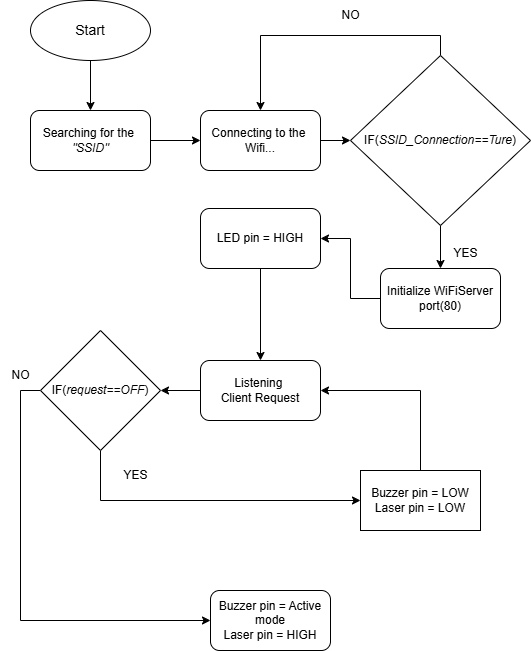

The diagram above was exported from draw.io. Its source (the exported page's mxGraphModel, read from the mxfile embedded in the PNG):
<mxGraphModel dx="1426" dy="827" grid="1" gridSize="10" guides="1" tooltips="1" connect="1" arrows="1" fold="1" page="1" pageScale="1" pageWidth="827" pageHeight="1169" math="0" shadow="0">
  <root>
    <mxCell id="WIyWlLk6GJQsqaUBKTNV-0" />
    <mxCell id="WIyWlLk6GJQsqaUBKTNV-1" parent="WIyWlLk6GJQsqaUBKTNV-0" />
    <mxCell id="wvTSAz2SrKNTCXebHdEB-5" value="" style="edgeStyle=orthogonalEdgeStyle;rounded=0;orthogonalLoop=1;jettySize=auto;html=1;" edge="1" parent="WIyWlLk6GJQsqaUBKTNV-1" source="wvTSAz2SrKNTCXebHdEB-0" target="wvTSAz2SrKNTCXebHdEB-3">
      <mxGeometry relative="1" as="geometry" />
    </mxCell>
    <mxCell id="wvTSAz2SrKNTCXebHdEB-0" value="&lt;font style=&quot;font-size: 14px;&quot;&gt;Start&lt;/font&gt;" style="ellipse;whiteSpace=wrap;html=1;" vertex="1" parent="WIyWlLk6GJQsqaUBKTNV-1">
      <mxGeometry x="190" y="50" width="120" height="60" as="geometry" />
    </mxCell>
    <mxCell id="wvTSAz2SrKNTCXebHdEB-7" value="" style="edgeStyle=orthogonalEdgeStyle;rounded=0;orthogonalLoop=1;jettySize=auto;html=1;" edge="1" parent="WIyWlLk6GJQsqaUBKTNV-1" source="wvTSAz2SrKNTCXebHdEB-3" target="wvTSAz2SrKNTCXebHdEB-6">
      <mxGeometry relative="1" as="geometry" />
    </mxCell>
    <mxCell id="wvTSAz2SrKNTCXebHdEB-3" value="Searching for the&amp;nbsp;&lt;div&gt;&lt;i&gt;&quot;SSID&quot;&lt;/i&gt;&lt;/div&gt;" style="rounded=1;whiteSpace=wrap;html=1;" vertex="1" parent="WIyWlLk6GJQsqaUBKTNV-1">
      <mxGeometry x="190" y="160" width="120" height="60" as="geometry" />
    </mxCell>
    <mxCell id="wvTSAz2SrKNTCXebHdEB-11" value="" style="edgeStyle=orthogonalEdgeStyle;rounded=0;orthogonalLoop=1;jettySize=auto;html=1;" edge="1" parent="WIyWlLk6GJQsqaUBKTNV-1" source="wvTSAz2SrKNTCXebHdEB-6" target="wvTSAz2SrKNTCXebHdEB-10">
      <mxGeometry relative="1" as="geometry" />
    </mxCell>
    <mxCell id="wvTSAz2SrKNTCXebHdEB-6" value="Connecting to the&amp;nbsp;&lt;div&gt;Wifi...&lt;/div&gt;" style="whiteSpace=wrap;html=1;rounded=1;" vertex="1" parent="WIyWlLk6GJQsqaUBKTNV-1">
      <mxGeometry x="360" y="160" width="120" height="60" as="geometry" />
    </mxCell>
    <mxCell id="wvTSAz2SrKNTCXebHdEB-13" value="" style="edgeStyle=orthogonalEdgeStyle;rounded=0;orthogonalLoop=1;jettySize=auto;html=1;" edge="1" parent="WIyWlLk6GJQsqaUBKTNV-1" source="wvTSAz2SrKNTCXebHdEB-10" target="wvTSAz2SrKNTCXebHdEB-12">
      <mxGeometry relative="1" as="geometry" />
    </mxCell>
    <mxCell id="wvTSAz2SrKNTCXebHdEB-15" style="edgeStyle=orthogonalEdgeStyle;rounded=0;orthogonalLoop=1;jettySize=auto;html=1;exitX=0.5;exitY=0;exitDx=0;exitDy=0;entryX=0.5;entryY=0;entryDx=0;entryDy=0;" edge="1" parent="WIyWlLk6GJQsqaUBKTNV-1" source="wvTSAz2SrKNTCXebHdEB-10" target="wvTSAz2SrKNTCXebHdEB-6">
      <mxGeometry relative="1" as="geometry" />
    </mxCell>
    <mxCell id="wvTSAz2SrKNTCXebHdEB-10" value="&lt;font style=&quot;font-size: 12px;&quot;&gt;IF(&lt;i&gt;SSID_Connection==Ture&lt;/i&gt;)&lt;/font&gt;" style="rhombus;whiteSpace=wrap;html=1;" vertex="1" parent="WIyWlLk6GJQsqaUBKTNV-1">
      <mxGeometry x="510" y="105" width="180" height="170" as="geometry" />
    </mxCell>
    <mxCell id="wvTSAz2SrKNTCXebHdEB-18" value="" style="edgeStyle=orthogonalEdgeStyle;rounded=0;orthogonalLoop=1;jettySize=auto;html=1;entryX=1;entryY=0.5;entryDx=0;entryDy=0;" edge="1" parent="WIyWlLk6GJQsqaUBKTNV-1" source="wvTSAz2SrKNTCXebHdEB-12" target="wvTSAz2SrKNTCXebHdEB-17">
      <mxGeometry relative="1" as="geometry" />
    </mxCell>
    <mxCell id="wvTSAz2SrKNTCXebHdEB-12" value="Initialize WiFiServer&lt;div&gt;port(80)&lt;/div&gt;" style="rounded=1;whiteSpace=wrap;html=1;" vertex="1" parent="WIyWlLk6GJQsqaUBKTNV-1">
      <mxGeometry x="540" y="318" width="120" height="60" as="geometry" />
    </mxCell>
    <mxCell id="wvTSAz2SrKNTCXebHdEB-14" value="YES" style="text;html=1;align=center;verticalAlign=middle;resizable=0;points=[];autosize=1;strokeColor=none;fillColor=none;" vertex="1" parent="WIyWlLk6GJQsqaUBKTNV-1">
      <mxGeometry x="600" y="288" width="50" height="30" as="geometry" />
    </mxCell>
    <mxCell id="wvTSAz2SrKNTCXebHdEB-16" value="NO" style="text;html=1;align=center;verticalAlign=middle;resizable=0;points=[];autosize=1;strokeColor=none;fillColor=none;" vertex="1" parent="WIyWlLk6GJQsqaUBKTNV-1">
      <mxGeometry x="490" y="50" width="40" height="30" as="geometry" />
    </mxCell>
    <mxCell id="wvTSAz2SrKNTCXebHdEB-20" value="" style="edgeStyle=orthogonalEdgeStyle;rounded=0;orthogonalLoop=1;jettySize=auto;html=1;" edge="1" parent="WIyWlLk6GJQsqaUBKTNV-1" source="wvTSAz2SrKNTCXebHdEB-17" target="wvTSAz2SrKNTCXebHdEB-19">
      <mxGeometry relative="1" as="geometry" />
    </mxCell>
    <mxCell id="wvTSAz2SrKNTCXebHdEB-17" value="LED pin = HIGH" style="rounded=1;whiteSpace=wrap;html=1;" vertex="1" parent="WIyWlLk6GJQsqaUBKTNV-1">
      <mxGeometry x="360" y="258" width="120" height="60" as="geometry" />
    </mxCell>
    <mxCell id="wvTSAz2SrKNTCXebHdEB-31" value="" style="edgeStyle=orthogonalEdgeStyle;rounded=0;orthogonalLoop=1;jettySize=auto;html=1;" edge="1" parent="WIyWlLk6GJQsqaUBKTNV-1" source="wvTSAz2SrKNTCXebHdEB-19" target="wvTSAz2SrKNTCXebHdEB-23">
      <mxGeometry relative="1" as="geometry" />
    </mxCell>
    <mxCell id="wvTSAz2SrKNTCXebHdEB-19" value="Listening&amp;nbsp;&lt;div&gt;Client Request&lt;/div&gt;" style="rounded=1;whiteSpace=wrap;html=1;" vertex="1" parent="WIyWlLk6GJQsqaUBKTNV-1">
      <mxGeometry x="360" y="410" width="120" height="60" as="geometry" />
    </mxCell>
    <mxCell id="wvTSAz2SrKNTCXebHdEB-32" style="edgeStyle=orthogonalEdgeStyle;rounded=0;orthogonalLoop=1;jettySize=auto;html=1;exitX=0.5;exitY=1;exitDx=0;exitDy=0;entryX=0;entryY=0.5;entryDx=0;entryDy=0;" edge="1" parent="WIyWlLk6GJQsqaUBKTNV-1" source="wvTSAz2SrKNTCXebHdEB-23" target="wvTSAz2SrKNTCXebHdEB-25">
      <mxGeometry relative="1" as="geometry">
        <Array as="points">
          <mxPoint x="260" y="550" />
          <mxPoint x="520" y="550" />
        </Array>
      </mxGeometry>
    </mxCell>
    <mxCell id="wvTSAz2SrKNTCXebHdEB-33" style="edgeStyle=orthogonalEdgeStyle;rounded=0;orthogonalLoop=1;jettySize=auto;html=1;exitX=0;exitY=0.5;exitDx=0;exitDy=0;entryX=0;entryY=0.5;entryDx=0;entryDy=0;" edge="1" parent="WIyWlLk6GJQsqaUBKTNV-1" source="wvTSAz2SrKNTCXebHdEB-23" target="wvTSAz2SrKNTCXebHdEB-29">
      <mxGeometry relative="1" as="geometry">
        <Array as="points">
          <mxPoint x="180" y="440" />
          <mxPoint x="180" y="670" />
        </Array>
      </mxGeometry>
    </mxCell>
    <mxCell id="wvTSAz2SrKNTCXebHdEB-23" value="IF(&lt;i&gt;request==OFF&lt;/i&gt;)" style="rhombus;whiteSpace=wrap;html=1;" vertex="1" parent="WIyWlLk6GJQsqaUBKTNV-1">
      <mxGeometry x="200" y="380" width="120" height="120" as="geometry" />
    </mxCell>
    <mxCell id="wvTSAz2SrKNTCXebHdEB-28" style="edgeStyle=orthogonalEdgeStyle;rounded=0;orthogonalLoop=1;jettySize=auto;html=1;exitX=1;exitY=0.5;exitDx=0;exitDy=0;" edge="1" parent="WIyWlLk6GJQsqaUBKTNV-1" source="wvTSAz2SrKNTCXebHdEB-25" target="wvTSAz2SrKNTCXebHdEB-19">
      <mxGeometry relative="1" as="geometry">
        <Array as="points">
          <mxPoint x="580" y="540" />
          <mxPoint x="580" y="440" />
        </Array>
      </mxGeometry>
    </mxCell>
    <mxCell id="wvTSAz2SrKNTCXebHdEB-25" value="Buzzer pin = LOW&lt;div&gt;Laser pin = LOW&lt;/div&gt;" style="whiteSpace=wrap;html=1;" vertex="1" parent="WIyWlLk6GJQsqaUBKTNV-1">
      <mxGeometry x="520" y="520" width="120" height="60" as="geometry" />
    </mxCell>
    <mxCell id="wvTSAz2SrKNTCXebHdEB-29" value="Buzzer pin = Active mode&lt;div&gt;Laser pin = HIGH&lt;/div&gt;" style="rounded=1;whiteSpace=wrap;html=1;" vertex="1" parent="WIyWlLk6GJQsqaUBKTNV-1">
      <mxGeometry x="370" y="640" width="120" height="60" as="geometry" />
    </mxCell>
    <mxCell id="wvTSAz2SrKNTCXebHdEB-35" value="YES" style="text;html=1;align=center;verticalAlign=middle;resizable=0;points=[];autosize=1;strokeColor=none;fillColor=none;" vertex="1" parent="WIyWlLk6GJQsqaUBKTNV-1">
      <mxGeometry x="270" y="510" width="50" height="30" as="geometry" />
    </mxCell>
    <mxCell id="wvTSAz2SrKNTCXebHdEB-36" value="NO" style="text;html=1;align=center;verticalAlign=middle;resizable=0;points=[];autosize=1;strokeColor=none;fillColor=none;" vertex="1" parent="WIyWlLk6GJQsqaUBKTNV-1">
      <mxGeometry x="160" y="410" width="40" height="30" as="geometry" />
    </mxCell>
  </root>
</mxGraphModel>